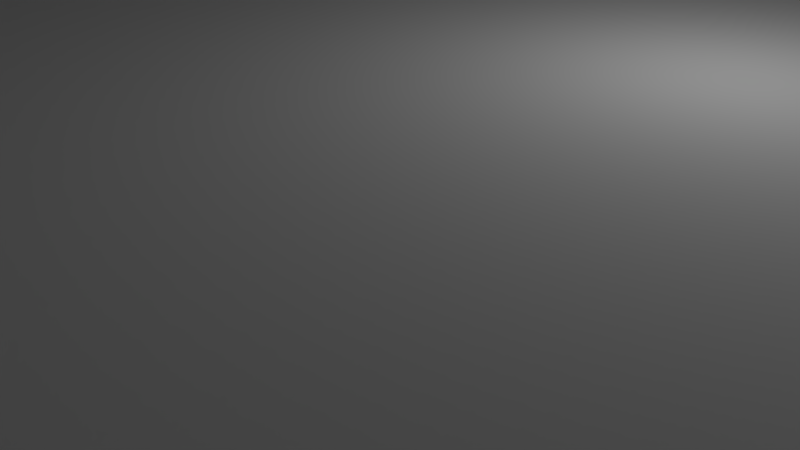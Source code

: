 # Source: mix3.blend  (saved by Blender 2.79.0; exported with 4.5.12 LTS)
import bpy
from mathutils import Matrix  # noqa: F401  (used for matrix-valued properties, if any)

bpy.ops.wm.read_factory_settings(use_empty=True)
scene = bpy.context.scene
scene.name = 'Scene'

# ---- collections
col_collection_1 = bpy.data.collections.new('Collection 1'); scene.collection.children.link(col_collection_1)

# ---- materials (node trees are filled in below, after node groups)
mat_material = bpy.data.materials.new('Material')
mat_material.alpha_threshold = 0.0
mat_material.use_transparent_shadow = False
mat_material.roughness = 0.5
mat_material.line_color = (0.0, 0.0, 0.0, 1.0)

# ---- material node trees

# ---- world
world_world = bpy.data.worlds.new('World'); scene.world = world_world
world_world.color = (0.05088, 0.05088, 0.05088)
world_world.use_sun_shadow = False
world_world.sun_shadow_jitter_overblur = 0.0
world_world.cycles.sampling_method = 'MANUAL'

# ---- cameras
cam_camera = bpy.data.cameras.new('Camera')
cam_camera.clip_end = 100.0
cam_camera.lens = 35.0
cam_camera.sensor_width = 32.0
cam_camera.sensor_height = 18.0
cam_camera.ortho_scale = 7.314
cam_camera.dof.focus_distance = 0.0
cam_camera.dof.aperture_fstop = 128.0

# ---- lights
light_lamp = bpy.data.lights.new('Lamp', 'POINT')
light_lamp.transmission_factor = 0.0
light_lamp.cutoff_distance = 30.0
light_lamp.energy = 100.0
light_lamp.shadow_buffer_clip_start = 1.001
light_lamp.shadow_soft_size = 0.1
light_lamp.shadow_maximum_resolution = 0.006
light_lamp.use_absolute_resolution = True

# ---- meshes
me_cube_001 = bpy.data.meshes.new('Cube.001')
me_cube_001.from_pydata([(6.4, -7.6, 2.5), (6.4, 7.6, 2.5), (-6.4, 7.6, 2.5), (0.6, -0.2, 10.0), (0.2, -0.2, 10.0), (0.0, -2.132e-15, 10.0), (0.6, 0.2, 10.0), (0.2, 0.2, 10.0), (0.8, 0.0, 10.0), (0.2, 0.6, 10.0), (0.6, 0.6, 10.0), (0.6, 1.0, 10.0), (0.2, 1.0, 10.0), (0.2, 1.4, 10.0), (0.6, 1.4, 10.0), (0.6, 1.8, 10.0), (0.2, 1.8, 10.0), (-0.2, 1.8, 10.0), (1.0, 1.8, 10.0), (1.0, 2.6, 10.0), (0.6, 2.6, 10.0), (0.4, 2.4, 10.0), (0.2, 2.6, 10.0), (-0.2, 2.6, 10.0), (0.2, -0.6, 10.0), (0.6, -0.6, 10.0), (0.6, -1.0, 10.0), (0.2, -1.0, 10.0), (0.2, -1.4, 10.0), (0.6, -1.4, 10.0), (0.6, -1.8, 10.0), (0.2, -1.8, 10.0), (-0.2, -1.8, 10.0), (1.0, -1.8, 10.0), (1.0, -2.6, 10.0), (0.6, -2.6, 10.0), (0.4, -2.4, 10.0), (0.2, -2.6, 10.0), (-0.2, -2.6, 10.0), (-1.4, 2.6, 10.0), (-1.8, 2.6, 10.0), (-2.0, 2.4, 10.0), (-2.2, 2.6, 10.0), (-2.6, 2.6, 10.0), (-2.6, 1.8, 10.0), (-1.4, 1.8, 10.0), (-1.8, 1.8, 10.0), (-2.2, 1.8, 10.0), (-2.4, 1.4, 10.0), (-1.8, 1.4, 10.0), (-1.8, 1.0, 10.0), (-2.2, 1.0, 10.0), (-2.2, 0.6, 10.0), (-1.8, 0.6, 10.0), (-1.8, 0.2, 10.0), (-1.6, -1.49e-08, 10.0), (-1.8, -0.2, 10.0), (-2.2, -0.2, 10.0), (-2.4, -1.49e-08, 10.0), (-2.2, 0.2, 10.0), (-2.8, 0.6, 10.0), (-2.6, 0.6, 10.0), (-2.4, 1.0, 10.0), (-2.6, 1.0, 10.0), (-2.2, -0.6, 10.0), (-1.8, -0.6, 10.0), (-1.8, -1.0, 10.0), (-2.2, -1.0, 10.0), (-2.2, -1.4, 10.0), (-1.8, -1.4, 10.0), (-1.8, -1.8, 10.0), (-2.2, -1.8, 10.0), (-2.6, -1.8, 10.0), (-1.4, -1.8, 10.0), (-1.4, -2.6, 10.0), (-1.8, -2.6, 10.0), (-2.0, -2.4, 10.0), (-2.2, -2.6, 10.0), (-2.6, -2.6, 10.0), (-2.8, 0.2, 10.0), (-3.0, -0.2, 10.0), (-3.2, -0.2, 10.0), (-3.0, 0.2, 10.0), (-3.2, -0.6, 10.0), (-3.4, -1.0, 10.0), (-3.6, -1.0, 10.0), (-3.4, -0.6, 10.0), (-3.6, -1.4, 10.0), (-3.8, -1.8, 10.0), (-4.0, -1.4, 10.0), (-4.0, -1.0, 10.0), (-4.2, -0.6, 10.0), (-4.4, -0.6, 10.0), (-4.2, -1.0, 10.0), (-4.4, -0.2, 10.0), (-4.6, 0.2, 10.0), (-4.8, 0.2, 10.0), (-4.6, -0.2, 10.0), (-4.8, 0.6, 10.0), (-5.0, 1.0, 10.0), (-5.2, 1.0, 10.0), (-5.0, 0.6, 10.0), (-5.2, 1.4, 10.0), (-5.4, 1.8, 10.0), (-5.8, 1.8, 10.0), (-5.8, 1.4, 10.0), (-6.2, 1.8, 10.0), (-5.0, 1.8, 10.0), (-5.0, 2.6, 10.0), (-5.4, 2.6, 10.0), (-5.6, 2.4, 10.0), (-5.8, 2.6, 10.0), (-6.2, 2.6, 10.0), (-5.8, 1.0, 10.0), (-5.4, 1.0, 10.0), (-5.4, 0.6, 10.0), (-5.8, 0.6, 10.0), (-5.8, 0.2, 10.0), (-5.4, 0.2, 10.0), (-5.2, -1.49e-08, 10.0), (-5.4, -0.2, 10.0), (-5.8, -0.2, 10.0), (-6.0, -1.49e-08, 10.0), (-5.8, -0.6, 10.0), (-5.8, -1.0, 10.0), (-5.4, -1.0, 10.0), (-5.4, -0.6, 10.0), (-5.8, -1.4, 10.0), (-6.2, -1.8, 10.0), (-6.2, -2.6, 10.0), (-5.4, -1.4, 10.0), (-5.0, -1.8, 10.0), (-5.0, -2.6, 10.0), (-5.4, -2.6, 10.0), (-5.6, -2.4, 10.0), (-5.8, -2.6, 10.0), (2.2, 1.8, 10.0), (2.2, 2.6, 10.0), (2.6, 2.6, 10.0), (2.8, 2.4, 10.0), (3.0, 2.6, 10.0), (3.4, 2.6, 10.0), (3.4, 1.8, 10.0), (3.0, 1.8, 10.0), (3.0, 1.4, 10.0), (2.6, 1.4, 10.0), (2.6, 1.8, 10.0), (3.0, 1.0, 10.0), (3.4, 1.0, 10.0), (3.8, 0.6, 10.0), (3.4, 0.6, 10.0), (3.8, 0.2, 10.0), (4.6, 0.2, 10.0), (4.8, -1.49e-08, 10.0), (4.6, -0.2, 10.0), (3.8, -0.2, 10.0), (3.6, -1.49e-08, 10.0), (4.6, 0.6, 10.0), (5.0, 1.0, 10.0), (5.4, 1.0, 10.0), (5.0, 0.6, 10.0), (5.4, 1.4, 10.0), (5.4, 1.8, 10.0), (5.8, 1.8, 10.0), (5.8, 1.4, 10.0), (5.0, 1.8, 10.0), (3.8, -0.6, 10.0), (3.4, -0.6, 10.0), (3.0, -1.0, 10.0), (3.4, -1.0, 10.0), (3.0, -1.4, 10.0), (3.0, -1.8, 10.0), (2.6, -1.4, 10.0), (3.4, -1.8, 10.0), (3.4, -2.6, 10.0), (3.0, -2.6, 10.0), (2.8, -2.4, 10.0), (2.6, -2.6, 10.0), (2.2, -2.6, 10.0), (4.6, -0.6, 10.0), (5.0, -0.6, 10.0), (5.4, -1.0, 10.0), (5.0, -1.0, 10.0), (5.4, -1.4, 10.0), (5.8, -1.4, 10.0), (5.8, -1.8, 10.0), (5.4, -1.8, 10.0), (5.0, -1.8, 10.0), (5.0, -2.6, 10.0), (5.4, -2.6, 10.0), (5.6, -2.4, 10.0), (5.8, -2.6, 10.0), (6.2, -2.6, 10.0), (6.2, -1.8, 10.0), (6.2, 1.8, 10.0), (6.2, 2.6, 10.0), (5.8, 2.6, 10.0), (5.6, 2.4, 10.0), (5.4, 2.6, 10.0), (5.0, 2.6, 10.0), (-5.8, -1.8, 10.0), (-5.4, -1.8, 10.0), (8.0, -8.0, -2.5), (8.0, 8.0, -2.5), (-8.4, -8.4, 2.5), (-8.4, -8.8, 10.0), (8.4, 8.4, 2.5), (8.4, -8.4, 2.5), (8.8, -8.4, 2.5), (8.8, -3.572, 10.0), (8.8, 4.936, 10.0), (-8.8, 4.676, 10.0), (-8.8, -3.955, 10.0), (-8.4, 8.4, 2.5), (-8.4, 8.8, 2.5), (-8.8, 8.4, 10.0), (-8.4, 8.8, 10.0), (-8.6, 8.746, 10.0), (-8.746, 8.6, 10.0), (-8.8, 8.4, 2.5), (-8.746, 8.6, 2.5), (-8.6, 8.746, 2.5), (-8.4, -8.8, 2.5), (-8.8, -8.4, 2.5), (-8.6, -8.746, 2.5), (-8.746, -8.6, 2.5), (-8.8, -8.4, 10.0), (-8.746, -8.6, 10.0), (-8.6, -8.746, 10.0), (8.4, 8.8, 10.0), (8.4, -8.8, 2.5), (8.4, -8.8, 10.0), (8.8, -8.4, 10.0), (8.6, -8.746, 10.0), (8.746, -8.6, 10.0), (8.746, -8.6, 2.5), (8.6, -8.746, 2.5), (8.8, 8.4, 10.0), (8.746, 8.6, 10.0), (8.6, 8.746, 10.0), (8.4, 8.8, 2.5), (8.8, 8.4, 2.5), (8.6, 8.746, 2.5), (8.746, 8.6, 2.5), (-8.0, 8.0, -2.5), (-8.0, -8.0, -2.5), (-7.6, 6.4, -52.5), (-8.0, 7.6, -52.5), (8.0, -8.0, -52.5), (8.0, 8.0, -52.5), (-8.0, -8.0, -52.5), (-8.0, 8.0, -52.5), (-8.4, -8.4, -2.5), (8.4, 8.4, -2.5), (8.4, -8.4, -2.5), (-8.4, 8.4, -2.5), (-3.8, 8.0, -52.5), (-3.8, 7.6, -52.5), (-1.8, 8.0, -52.5), (-1.8, 7.6, -52.5), (-1.8, 8.0, -28.75), (-3.8, 8.0, -28.75), (-1.8, 7.6, -28.75), (-3.8, 7.6, -28.75), (-2.2, 1.4, 10.0), (-5.4, 1.4, 10.0), (-3.807, -1.4, 10.0), (-1.8, 2.6, 7.5), (-2.0, 2.4, 7.5), (-1.4, 2.6, 7.5), (-2.8, 0.6, 7.5), (-2.6, 0.6, 7.5), (-2.2, 2.6, 7.5), (-2.6, 2.6, 7.5), (-2.6, 1.8, 7.5), (-1.4, 1.8, 7.5), (-2.2, 1.8, 7.5), (-2.4, 1.4, 7.5), (-2.2, 1.4, 7.5), (-1.8, 1.4, 7.5), (-1.8, 1.8, 7.5), (-2.2, -0.6, 7.5), (-1.8, -0.6, 7.5), (-1.8, 1.0, 7.5), (-2.2, 1.0, 7.5), (-2.2, 0.6, 7.5), (-1.8, 0.6, 7.5), (-3.0, -0.2, 7.5), (-3.2, -0.2, 7.5), (-1.8, 0.2, 7.5), (-1.6, -1.49e-08, 7.5), (-1.8, -0.2, 7.5), (-2.2, -0.2, 7.5), (-2.4, -1.49e-08, 7.5), (-2.2, 0.2, 7.5), (-2.4, 1.0, 7.5), (-2.6, 1.0, 7.5), (-1.8, -1.0, 7.5), (-2.2, -1.0, 7.5), (-2.8, 0.2, 7.5), (-2.2, -1.4, 7.5), (-1.8, -1.4, 7.5), (-1.8, -1.8, 7.5), (-2.2, -1.8, 7.5), (-4.2, -0.6, 7.5), (-4.4, -0.6, 7.5), (-2.6, -1.8, 7.5), (-1.4, -1.8, 7.5), (-1.4, -2.6, 7.5), (-1.8, -2.6, 7.5), (-2.0, -2.4, 7.5), (-2.2, -2.6, 7.5), (-2.6, -2.6, 7.5), (-4.0, -1.0, 7.5), (-3.2, -0.6, 7.5), (-3.4, -1.0, 7.5), (-3.6, -1.0, 7.5), (-3.4, -0.6, 7.5), (-5.0, 2.6, 7.5), (-5.4, 2.6, 7.5), (-3.6, -1.4, 7.5), (-3.8, -1.8, 7.5), (-4.0, -1.4, 7.5), (-3.807, -1.4, 7.5), (-3.0, 0.2, 7.5), (-4.2, -1.0, 7.5), (-5.0, 1.8, 7.5), (-4.6, 0.2, 7.5), (-4.8, 0.2, 7.5), (-4.6, -0.2, 7.5), (-6.2, 1.8, 7.5), (-4.8, 0.6, 7.5), (-5.0, 1.0, 7.5), (-5.2, 1.0, 7.5), (-5.0, 0.6, 7.5), (-5.2, 1.4, 7.5), (-5.4, 1.8, 7.5), (-5.8, 1.8, 7.5), (-5.8, 1.4, 7.5), (-5.4, 1.4, 7.5), (-4.4, -0.2, 7.5), (-5.6, 2.4, 7.5), (-5.8, 2.6, 7.5), (-6.2, 2.6, 7.5), (-5.8, 1.0, 7.5), (-5.4, 1.0, 7.5), (-5.4, 0.6, 7.5), (-5.8, 0.6, 7.5), (-5.8, 0.2, 7.5), (-5.4, 0.2, 7.5), (-5.2, -1.49e-08, 7.5), (-5.4, -0.2, 7.5), (-5.8, -0.2, 7.5), (-6.0, -1.49e-08, 7.5), (-5.8, -0.6, 7.5), (-5.8, -1.0, 7.5), (-5.4, -1.0, 7.5), (-5.4, -0.6, 7.5), (-6.2, -1.8, 7.5), (-6.2, -2.6, 7.5), (-5.4, -1.4, 7.5), (-5.8, -1.4, 7.5), (-5.0, -1.8, 7.5), (-5.0, -2.6, 7.5), (-5.4, -2.6, 7.5), (-5.6, -2.4, 7.5), (-5.8, -2.6, 7.5), (-5.8, -1.8, 7.5), (-5.4, -1.8, 7.5), (-6.517e-08, -2.132e-15, 7.5), (0.2, -0.2, 7.5), (0.2, 0.2, 7.5), (0.6, -0.2, 7.5), (0.8, 0.0, 7.5), (0.6, 0.2, 7.5), (0.6, 0.6, 7.5), (0.6, 1.0, 7.5), (0.2, 1.0, 7.5), (0.2, 0.6, 7.5), (0.2, 1.4, 7.5), (0.6, 1.4, 7.5), (0.6, 1.8, 7.5), (0.2, 1.8, 7.5), (-0.2, 1.8, 7.5), (1.0, 1.8, 7.5), (1.0, 2.6, 7.5), (0.6, 2.6, 7.5), (0.4, 2.4, 7.5), (0.2, 2.6, 7.5), (-0.2, 2.6, 7.5), (0.6, -0.6, 7.5), (0.6, -1.0, 7.5), (0.2, -1.0, 7.5), (0.2, -0.6, 7.5), (0.2, -1.4, 7.5), (0.6, -1.4, 7.5), (0.6, -1.8, 7.5), (0.2, -1.8, 7.5), (-0.2, -1.8, 7.5), (1.0, -1.8, 7.5), (1.0, -2.6, 7.5), (0.6, -2.6, 7.5), (0.4, -2.4, 7.5), (0.2, -2.6, 7.5), (-0.2, -2.6, 7.5), (4.2, -0.2, 10.0), (4.2, 0.2, 10.0), (3.4, -0.6, 7.5), (3.0, -1.0, 7.5), (2.2, 2.6, 7.5), (2.6, 2.6, 7.5), (2.2, 1.8, 7.5), (2.8, 2.4, 7.5), (3.0, 2.6, 7.5), (3.4, 2.6, 7.5), (3.4, 1.8, 7.5), (4.2, 0.2, 7.5), (4.6, 0.2, 7.5), (3.0, 1.8, 7.5), (3.0, 1.4, 7.5), (2.6, 1.4, 7.5), (2.6, 1.8, 7.5), (4.6, 0.6, 7.5), (5.0, 1.0, 7.5), (3.0, 1.0, 7.5), (3.4, 1.0, 7.5), (3.8, 0.6, 7.5), (3.4, 0.6, 7.5), (4.8, -1.28e-08, 7.5), (4.6, -0.2, 7.5), (4.2, -0.2, 7.5), (3.8, -0.2, 7.5), (3.6, -1.28e-08, 7.5), (3.8, 0.2, 7.5), (5.4, 1.0, 7.5), (5.0, 0.6, 7.5), (3.8, -0.6, 7.5), (5.4, 1.4, 7.5), (5.4, 1.8, 7.5), (5.8, 1.8, 7.5), (5.8, 1.4, 7.5), (5.0, -0.6, 7.5), (5.4, -1.0, 7.5), (6.2, 2.6, 7.5), (5.8, 2.6, 7.5), (3.4, -1.0, 7.5), (4.6, -0.6, 7.5), (3.0, -1.4, 7.5), (3.0, -1.8, 7.5), (2.6, -1.8, 7.5), (2.6, -1.4, 7.5), (2.2, -1.8, 7.5), (3.4, -1.8, 7.5), (3.4, -2.6, 7.5), (3.0, -2.6, 7.5), (2.8, -2.4, 7.5), (2.6, -2.6, 7.5), (2.2, -2.6, 7.5), (5.0, -1.0, 7.5), (5.4, -1.4, 7.5), (5.8, -1.4, 7.5), (5.8, -1.8, 7.5), (5.4, -1.8, 7.5), (5.0, -1.8, 7.5), (5.0, -2.6, 7.5), (5.4, -2.6, 7.5), (5.6, -2.4, 7.5), (5.8, -2.6, 7.5), (6.2, -2.6, 7.5), (6.2, -1.8, 7.5), (5.0, 1.8, 7.5), (5.0, 2.6, 7.5), (6.2, 1.8, 7.5), (5.6, 2.4, 7.5), (5.4, 2.6, 7.5), (7.6, -6.4, -52.5), (-6.4, -7.6, -52.5), (-7.6, -6.4, 2.5), (-6.4, -7.6, 2.5), (-6.4, -6.4, 2.5), (-7.6, -6.4, -52.5), (-6.4, -6.4, -52.5), (7.6, -6.4, 2.5), (6.4, -6.4, 2.5), (6.4, -7.6, -52.5), (6.4, -6.4, -52.5), (7.6, 6.4, 2.5), (6.4, 6.4, 2.5), (6.4, 6.4, -52.5), (7.6, 6.4, -52.5), (-7.6, 6.4, 2.5), (-6.4, 6.4, 2.5), (-6.4, 6.4, -52.5), (7.0, 7.24, -52.5), (6.88, 7.208, -52.5), (6.792, 7.12, -52.5), (6.76, 7.0, -52.5), (7.0, 6.76, -52.5), (6.792, 6.88, -52.5), (6.88, 6.792, -52.5), (7.24, 7.0, -52.5), (7.12, 6.792, -52.5), (7.208, 6.88, -52.5), (7.208, 7.12, -52.5), (7.12, 7.208, -52.5), (7.0, 7.24, -40.0), (6.792, 7.12, -40.0), (6.88, 7.208, -40.0), (7.0, 6.76, -40.0), (6.76, 7.0, -40.0), (6.88, 6.792, -40.0), (6.792, 6.88, -40.0), (7.24, 7.0, -40.0), (7.208, 6.88, -40.0), (7.12, 6.792, -40.0), (7.12, 7.208, -40.0), (7.208, 7.12, -40.0), (-6.76, 7.0, -52.5), (-7.0, 7.24, -52.5), (-6.792, 7.12, -52.5), (-6.88, 7.208, -52.5), (-7.12, 7.208, -52.5), (-7.208, 7.12, -52.5), (-7.24, 7.0, -52.5), (-7.0, 6.76, -52.5), (-7.208, 6.88, -52.5), (-7.12, 6.792, -52.5), (-6.88, 6.792, -52.5), (-6.792, 6.88, -52.5), (-6.88, 7.208, -40.0), (-6.792, 7.12, -40.0), (-7.0, 7.24, -40.0), (-7.208, 7.12, -40.0), (-7.12, 7.208, -40.0), (-7.0, 6.76, -40.0), (-7.24, 7.0, -40.0), (-7.12, 6.792, -40.0), (-7.208, 6.88, -40.0), (-6.76, 7.0, -40.0), (-6.792, 6.88, -40.0), (-6.88, 6.792, -40.0), (-7.0, -6.76, -52.5), (-7.12, -6.792, -52.5), (-7.208, -6.88, -52.5), (-7.24, -7.0, -52.5), (-7.0, -7.24, -52.5), (-7.208, -7.12, -52.5), (-7.12, -7.208, -52.5), (-6.76, -7.0, -52.5), (-6.88, -7.208, -52.5), (-6.792, -7.12, -52.5), (-6.792, -6.88, -52.5), (-6.88, -6.792, -52.5), (-7.0, -6.76, -40.0), (-7.208, -6.88, -40.0), (-7.12, -6.792, -40.0), (-7.24, -7.0, -40.0), (-7.12, -7.208, -40.0), (-7.208, -7.12, -40.0), (-6.76, -7.0, -40.0), (-7.0, -7.24, -40.0), (-6.792, -7.12, -40.0), (-6.88, -7.208, -40.0), (-6.88, -6.792, -40.0), (-6.792, -6.88, -40.0), (7.12, -7.208, -52.5), (7.208, -7.12, -52.5), (7.24, -7.0, -52.5), (7.208, -6.88, -52.5), (7.12, -6.792, -52.5), (7.0, -7.24, -52.5), (6.792, -7.12, -52.5), (6.88, -7.208, -52.5), (7.0, -6.76, -52.5), (6.76, -7.0, -52.5), (6.88, -6.792, -52.5), (6.792, -6.88, -52.5), (7.24, -7.0, -40.0), (7.208, -7.12, -40.0), (7.12, -7.208, -40.0), (-6.4, 7.6, -52.5), (7.12, -6.792, -40.0), (7.208, -6.88, -40.0), (7.0, -7.24, -40.0), (6.76, -7.0, -40.0), (6.88, -7.208, -40.0), (6.792, -7.12, -40.0), (6.4, 7.6, -52.5), (7.0, -6.76, -40.0), (6.792, -6.88, -40.0), (6.88, -6.792, -40.0), (2.6, -1.8, 10.0), (2.2, -1.8, 10.0)], [], [(59, 58, 293, 294), (105, 113, 344, 338), (173, 171, 448, 452), (58, 57, 292, 293), (150, 151, 433, 427), (112, 106, 330, 343), (111, 112, 343, 342), (56, 55, 290, 291), (110, 111, 342, 341), (8, 6, 374, 373), (55, 54, 289, 290), (99, 102, 335, 332), (109, 110, 341, 319), (106, 104, 337, 330), (51, 52, 285, 284), (104, 105, 338, 337), (49, 46, 280, 279), (102, 103, 336, 335), (47, 48, 277, 276), (100, 101, 334, 333), (45, 39, 269, 275), (98, 99, 332, 331), (19, 20, 386, 385), (192, 193, 469, 468), (405, 179, 446, 430), (31, 32, 398, 397), (184, 181, 442, 460), (3, 8, 373, 372), (142, 141, 414, 415), (191, 192, 468, 467), (166, 405, 430, 436), (229, 240, 214, 216), (244, 203, 249, 258, 260, 261, 256, 251), (206, 241, 208, 207), (202, 245, 250, 248), (241, 206, 240, 242, 243), (207, 204, 252, 254), (213, 255, 252, 204), (206, 213, 214, 240), (206, 207, 254, 253), (253, 255, 213, 206), (204, 222, 224, 225, 223), (213, 204, 223, 219), (209, 232, 208, 241, 237, 210), (230, 231, 205, 222), (230, 222, 204, 207), (211, 215, 219, 223, 226, 212), (214, 213, 219, 220, 221), (216, 214, 221, 217), (217, 221, 220, 218), (218, 220, 219, 215), (222, 205, 228, 224), (224, 228, 227, 225), (225, 227, 226, 223), (207, 208, 235, 236, 230), (231, 230, 236, 233), (233, 236, 235, 234), (234, 235, 208, 232), (237, 241, 243, 238), (238, 243, 242, 239), (239, 242, 240, 229), (202, 203, 253, 254), (252, 245, 202, 254), (575, 485, 475, 573), (587, 1, 2, 580, 257, 263, 262, 259), (547, 250, 247, 522, 523, 525, 526, 524, 527, 528, 517, 492, 246, 480, 481, 541, 542, 543, 544, 546), (260, 262, 263, 261), (517, 519, 520, 518, 521, 522, 247, 251, 256, 257, 580, 492), (257, 256, 261, 263), (258, 259, 262, 260), (43, 44, 274, 273), (42, 43, 273, 272), (96, 97, 329, 328), (41, 42, 272, 268), (97, 92, 305, 329), (107, 108, 318, 326), (60, 82, 324, 270), (92, 93, 325, 305), (81, 86, 317, 288), (71, 72, 306, 303), (67, 68, 300, 298), (127, 200, 367, 361), (57, 64, 281, 292), (52, 59, 294, 285), (89, 88, 321, 322), (88, 87, 320, 321), (79, 61, 271, 299), (108, 109, 319, 318), (83, 80, 287, 314), (86, 85, 316, 317), (129, 135, 366, 359), (87, 84, 315, 320), (359, 366, 365, 364, 363, 362, 368, 360, 356, 357, 351, 350, 349, 346, 345, 339, 333, 334, 328, 329, 305, 325, 322, 321, 320, 315, 314, 287, 299, 271, 295, 278, 284, 285, 294, 293, 292, 281, 298, 300, 303, 306, 312, 311, 310, 309, 308, 307, 302, 301, 297, 282, 291, 290, 289, 286, 283, 279, 280, 275, 269, 267, 268, 272, 273, 274, 276, 277, 296, 270, 324, 288, 317, 316, 323, 313, 304, 340, 327, 331, 332, 335, 336, 326, 318, 319, 341, 342, 343, 330, 337, 338, 344, 347, 348, 353, 352, 354, 355, 361, 367, 358), (78, 72, 71, 68, 67, 64, 57, 58, 59, 52, 51, 264, 62, 61, 79, 80, 83, 84, 87, 88, 89, 93, 92, 97, 96, 101, 100, 265, 114, 115, 118, 119, 120, 126, 125, 130, 201, 131, 132, 133, 134, 135, 129, 212, 226, 227, 228, 205, 231, 233, 234, 232, 209, 192, 191, 190, 189, 188, 187, 186, 183, 182, 179, 405, 166, 169, 170, 171, 173, 174, 175, 176, 177, 178, 34, 35, 36, 37, 38, 32, 73, 74, 75, 76, 77), (200, 128, 358, 367), (40, 41, 268, 267), (116, 117, 348, 347), (115, 114, 345, 346), (121, 123, 354, 352), (53, 50, 283, 286), (201, 130, 360, 368), (124, 127, 361, 355), (61, 62, 295, 271), (91, 94, 340, 304), (63, 60, 270, 296), (119, 118, 349, 350), (66, 65, 282, 297), (120, 119, 350, 351), (73, 70, 302, 307), (80, 79, 299, 287), (122, 121, 352, 353), (101, 96, 328, 334), (70, 69, 301, 302), (123, 124, 355, 354), (95, 98, 331, 327), (264, 51, 284, 278), (125, 126, 357, 356), (54, 53, 286, 289), (62, 264, 278, 295), (82, 81, 288, 324), (94, 95, 327, 340), (74, 73, 307, 308), (44, 47, 276, 274), (117, 122, 353, 348), (50, 49, 279, 283), (75, 74, 308, 309), (114, 265, 339, 345), (103, 107, 326, 336), (113, 116, 347, 344), (46, 45, 275, 280), (265, 100, 333, 339), (76, 75, 309, 310), (48, 63, 296, 277), (128, 129, 359, 358), (65, 56, 291, 282), (77, 76, 310, 311), (266, 90, 313, 323), (78, 77, 311, 312), (118, 115, 346, 349), (69, 66, 297, 301), (85, 266, 323, 316), (72, 78, 312, 306), (126, 120, 351, 357), (132, 131, 362, 363), (68, 71, 303, 300), (130, 125, 356, 360), (133, 132, 363, 364), (64, 67, 298, 281), (131, 201, 368, 362), (39, 40, 267, 269), (134, 133, 364, 365), (90, 91, 304, 313), (84, 83, 314, 315), (93, 89, 322, 325), (135, 134, 365, 366), (15, 18, 384, 381), (18, 19, 385, 384), (4, 24, 393, 370), (28, 31, 397, 394), (27, 28, 394, 392), (7, 5, 369, 371), (13, 12, 377, 379), (25, 3, 372, 390), (5, 4, 370, 369), (377, 378, 371, 369, 370, 393, 392, 394, 397, 398, 404, 403, 402, 401, 400, 399, 396, 395, 391, 390, 372, 373, 374, 375, 376, 380, 381, 384, 385, 386, 387, 388, 389, 383, 382, 379), (33, 30, 396, 399), (20, 21, 387, 386), (17, 16, 382, 383), (34, 33, 399, 400), (21, 22, 388, 387), (29, 26, 391, 395), (35, 34, 400, 401), (22, 23, 389, 388), (10, 11, 376, 375), (36, 35, 401, 402), (9, 7, 371, 378), (23, 17, 383, 389), (37, 36, 402, 403), (6, 10, 375, 374), (26, 25, 390, 391), (12, 9, 378, 377), (38, 37, 403, 404), (32, 38, 404, 398), (24, 27, 392, 393), (14, 15, 381, 380), (11, 14, 380, 376), (16, 13, 379, 382), (30, 29, 395, 396), (141, 140, 413, 414), (195, 196, 444, 443), (190, 191, 467, 466), (138, 137, 409, 410), (140, 139, 412, 413), (189, 190, 466, 465), (155, 167, 407, 431), (139, 138, 410, 412), (181, 180, 441, 442), (188, 189, 465, 464), (180, 154, 429, 441), (164, 163, 439, 440), (187, 188, 464, 463), (182, 183, 459, 458), (163, 194, 472, 439), (170, 169, 445, 447), (162, 161, 437, 438), (168, 172, 450, 408), (185, 184, 460, 461), (160, 159, 434, 435), (440, 439, 472, 443, 444, 473, 474, 471, 470, 438, 437, 423, 422, 416, 426, 425, 419, 418, 415, 414, 413, 412, 410, 409, 411, 421, 420, 424, 427, 433, 432, 431, 407, 408, 450, 449, 448, 447, 445, 436, 430, 446, 458, 459, 462, 463, 464, 465, 466, 467, 468, 469, 461, 460, 442, 441, 429, 428, 417, 435, 434), (183, 186, 462, 459), (186, 187, 463, 462), (144, 143, 418, 419), (406, 149, 426, 416), (193, 185, 461, 469), (179, 182, 458, 446), (148, 144, 419, 425), (157, 406, 416, 422), (199, 165, 470, 471), (161, 158, 423, 437), (171, 170, 447, 448), (146, 145, 420, 421), (152, 160, 435, 417), (158, 157, 422, 423), (159, 164, 440, 434), (194, 195, 443, 472), (452, 448, 449, 451, 457, 456, 455, 454, 453), (137, 136, 411, 409), (196, 197, 473, 444), (145, 147, 424, 420), (149, 148, 425, 426), (197, 198, 474, 473), (174, 173, 452, 453), (136, 146, 421, 411), (175, 174, 453, 454), (147, 150, 427, 424), (165, 162, 438, 470), (176, 175, 454, 455), (143, 142, 415, 418), (177, 176, 455, 456), (153, 152, 417, 428), (167, 168, 408, 407), (178, 177, 456, 457), (154, 153, 428, 429), (591, 449, 450, 172), (156, 155, 431, 432), (198, 199, 471, 474), (169, 166, 436, 445), (151, 156, 432, 433), (477, 479, 481, 480), (478, 479, 477, 490, 491, 2, 1, 487, 486, 482, 483, 0), (0, 483, 485, 484), (479, 478, 476, 481), (560, 557, 558, 556, 554, 555, 553, 563, 564, 559, 561, 562), (583, 585, 586, 584, 589, 590, 588, 581, 582, 577, 578, 579), (487, 1, 587, 488), (483, 482, 475, 485), (486, 487, 488, 489), (491, 490, 246, 492), (512, 513, 514, 508, 510, 511, 509, 506, 507, 505, 515, 516), (2, 491, 492, 580), (531, 529, 530, 538, 539, 540, 534, 536, 537, 535, 532, 533), (202, 248, 249, 203), (246, 490, 477, 480), (0, 484, 476, 478), (486, 489, 475, 482), (488, 587, 504, 493, 494, 495, 496, 498, 499, 497, 501, 502, 489), (496, 509, 511, 498), (498, 511, 510, 499), (499, 510, 508, 497), (512, 500, 502, 513), (513, 502, 501, 514), (514, 501, 497, 508), (505, 493, 504, 515), (515, 504, 503, 516), (516, 503, 500, 512), (509, 496, 495, 506), (506, 495, 494, 507), (507, 494, 493, 505), (245, 244, 251, 247, 250), (517, 538, 530, 519), (519, 530, 529, 520), (520, 529, 531, 518), (535, 523, 522, 532), (532, 522, 521, 533), (533, 521, 518, 531), (524, 534, 540, 527), (527, 540, 539, 528), (528, 539, 538, 517), (523, 535, 537, 525), (525, 537, 536, 526), (526, 536, 534, 524), (545, 560, 562, 549), (549, 562, 561, 550), (550, 561, 559, 548), (553, 541, 552, 563), (563, 552, 551, 564), (564, 551, 548, 559), (544, 556, 558, 546), (546, 558, 557, 547), (547, 557, 560, 545), (556, 544, 543, 554), (554, 543, 542, 555), (555, 542, 541, 553), (567, 577, 582, 568), (568, 582, 581, 569), (569, 581, 588, 573), (584, 574, 576, 589), (589, 576, 575, 590), (590, 575, 573, 588), (570, 583, 579, 565), (565, 579, 578, 566), (566, 578, 577, 567), (583, 570, 572, 585), (585, 572, 571, 586), (586, 571, 574, 584), (592, 178, 457, 451), (451, 449, 591, 592), (504, 587, 259, 258, 249, 248, 250, 547, 545, 549, 550, 548, 551, 552, 541, 481, 476, 484, 485, 575, 576, 574, 571, 572, 570, 565, 566, 567, 568, 569, 573, 475, 489, 502, 500, 503), (252, 255, 244, 245), (244, 255, 253, 203), (29, 30, 33, 34, 178, 592, 591, 172, 168, 167, 155, 156, 151, 150, 147, 145, 146, 136, 137, 138, 139, 140, 141, 142, 143, 144, 148, 149, 406, 157, 158, 161, 162, 165, 199, 198, 197, 196, 195, 194, 163, 164, 159, 160, 152, 153, 154, 180, 181, 184, 185, 193, 192, 209, 210, 237, 238, 239, 229, 216, 217, 218, 215, 211, 212, 129, 128, 200, 127, 124, 123, 121, 122, 117, 116, 113, 105, 104, 106, 112, 111, 110, 109, 108, 107, 103, 102, 99, 98, 95, 94, 91, 90, 266, 85, 86, 81, 82, 60, 63, 48, 47, 44, 43, 42, 41, 40, 39, 45, 46, 49, 50, 53, 54, 55, 56, 65, 66, 69, 70, 73, 32, 31, 28, 27, 24, 4, 5, 7, 9, 12, 13, 16, 17, 23, 22, 21, 20, 19, 18, 15, 14, 11, 10, 6, 8, 3, 25, 26)])
me_cube_001.use_remesh_preserve_volume = False
me_cube_001.use_remesh_preserve_attributes = False
me_cube_001.use_mirror_vertex_groups = False
me_cube_001.update()
me_cube = bpy.data.meshes.new('Cube')
me_cube.from_pydata([(1.0, 1.0, -2.0), (1.0, -1.0, -2.0), (-1.0, -1.0, -2.0), (-1.0, 1.0, -2.0), (1.0, 1.0, 0.0), (1.0, -1.0, 0.0), (-1.0, -1.0, 0.0), (-1.0, 1.0, 0.0)], [], [(0, 1, 2, 3), (4, 7, 6, 5), (0, 4, 5, 1), (1, 5, 6, 2), (2, 6, 7, 3), (4, 0, 3, 7)])
me_cube.materials.append(mat_material)
me_cube.use_remesh_preserve_volume = False
me_cube.use_remesh_preserve_attributes = False
me_cube.use_mirror_vertex_groups = False
me_cube.update()

# ---- objects
ob_cube = bpy.data.objects.new('Cube', me_cube_001)
ob_floor = bpy.data.objects.new('Floor', me_cube)
ob_lamp = bpy.data.objects.new('Lamp', light_lamp)
ob_camera = bpy.data.objects.new('Camera', cam_camera)

# ---- transforms, parenting, visibility, modifiers, constraints
ob_cube.location = (0.0, 0.0, 4.0)
ob_cube.rotation_euler = (-0.0, 3.142, -0.0)
ob_cube.scale = (5.0, 5.0, 0.4)
ob_cube.lineart.crease_threshold = 0.0
ob_floor.location = (0.0, 0.0, 0.0)
ob_floor.scale = (50.0, 50.0, 10.0)
ob_floor.lock_rotations_4d = False
ob_floor.lock_scale = (True, True, True)
ob_floor.empty_display_type = 'ARROWS'
ob_floor.display_type = 'WIRE'
ob_floor.show_transparent = True
ob_floor.lineart.crease_threshold = 0.0
ob_lamp.location = (4.076, 1.005, 5.904)
ob_lamp.rotation_euler = (0.6503, 0.05522, 1.866)
ob_lamp.lock_rotations_4d = False
ob_lamp.empty_display_type = 'ARROWS'
ob_lamp.color = (0.0, 0.0, 0.0, 0.0)
ob_lamp.hide_viewport = True
ob_lamp.lineart.crease_threshold = 0.0
ob_camera.location = (7.481, -6.508, 5.344)
ob_camera.rotation_euler = (1.109, 0.0, 0.8149)
ob_camera.lock_rotations_4d = False
ob_camera.empty_display_type = 'ARROWS'
ob_camera.color = (0.0, 0.0, 0.0, 0.0)
ob_camera.hide_viewport = True
ob_camera.display_type = 'WIRE'
ob_camera.lineart.crease_threshold = 0.0

# ---- collection membership
col_collection_1.objects.link(ob_cube)
col_collection_1.objects.link(ob_floor)
col_collection_1.objects.link(ob_lamp)
col_collection_1.objects.link(ob_camera)

# ---- scene / render settings (as saved in the file)
scene.camera = ob_camera
scene.frame_start = 1; scene.frame_end = 250; scene.frame_set(188)
scene.render.engine = 'BLENDER_EEVEE_NEXT'
scene.render.resolution_percentage = 50
scene.render.dither_intensity = 0.0
scene.cycles.use_denoising = False
scene.cycles.samples = 128
scene.cycles.sampling_pattern = 'TABULATED_SOBOL'
scene.cycles.use_adaptive_sampling = False
scene.cycles.use_light_tree = False
scene.cycles.blur_glossy = 0.0
scene.cycles.sample_clamp_indirect = 0.0
scene.view_settings.view_transform = 'Standard'
scene.unit_settings.scale_length = 0.001
bpy.context.view_layer.update()
